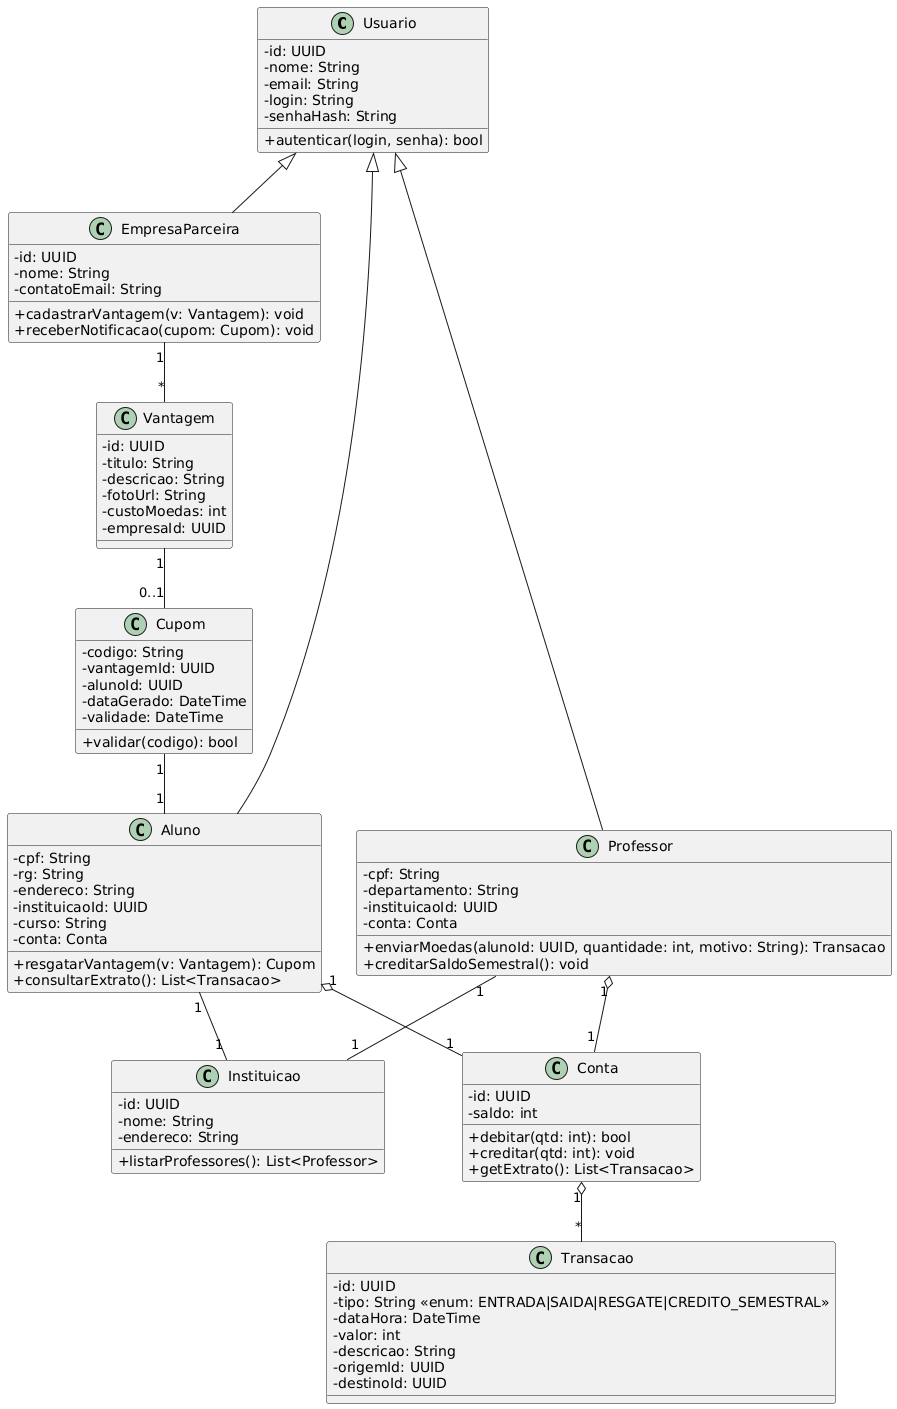

The diagram above was rendered by PlantUML. Its source (embedded in the PNG):
@startuml
skinparam classAttributeIconSize 0

class Usuario {
  - id: UUID
  - nome: String
  - email: String
  - login: String
  - senhaHash: String
  + autenticar(login, senha): bool
}

class Aluno {
  - cpf: String
  - rg: String
  - endereco: String
  - instituicaoId: UUID
  - curso: String
  - conta: Conta
  + resgatarVantagem(v: Vantagem): Cupom
  + consultarExtrato(): List<Transacao>
}

class Professor {
  - cpf: String
  - departamento: String
  - instituicaoId: UUID
  - conta: Conta
  + enviarMoedas(alunoId: UUID, quantidade: int, motivo: String): Transacao
  + creditarSaldoSemestral(): void
}

class Instituicao {
  - id: UUID
  - nome: String
  - endereco: String
  + listarProfessores(): List<Professor>
}

class EmpresaParceira {
  - id: UUID
  - nome: String
  - contatoEmail: String
  + cadastrarVantagem(v: Vantagem): void
  + receberNotificacao(cupom: Cupom): void
}

class Vantagem {
  - id: UUID
  - titulo: String
  - descricao: String
  - fotoUrl: String
  - custoMoedas: int
  - empresaId: UUID
}

class Conta {
  - id: UUID
  - saldo: int
  + debitar(qtd: int): bool
  + creditar(qtd: int): void
  + getExtrato(): List<Transacao>
}

class Transacao {
  - id: UUID
  - tipo: String <<enum: ENTRADA|SAIDA|RESGATE|CREDITO_SEMESTRAL>>
  - dataHora: DateTime
  - valor: int
  - descricao: String
  - origemId: UUID
  - destinoId: UUID
}

class Cupom {
  - codigo: String
  - vantagemId: UUID
  - alunoId: UUID
  - dataGerado: DateTime
  - validade: DateTime
  + validar(codigo): bool
}

' Herança
Usuario <|-- Aluno
Usuario <|-- Professor
Usuario <|-- EmpresaParceira

' Associações
Aluno "1" o-- "1" Conta
Professor "1" o-- "1" Conta
Conta "1" o-- "*" Transacao

EmpresaParceira "1" -- "*" Vantagem
Vantagem "1" -- "0..1" Cupom
Cupom "1" -- "1" Aluno

Professor "1" -- "1" Instituicao
Aluno "1" -- "1" Instituicao
@enduml